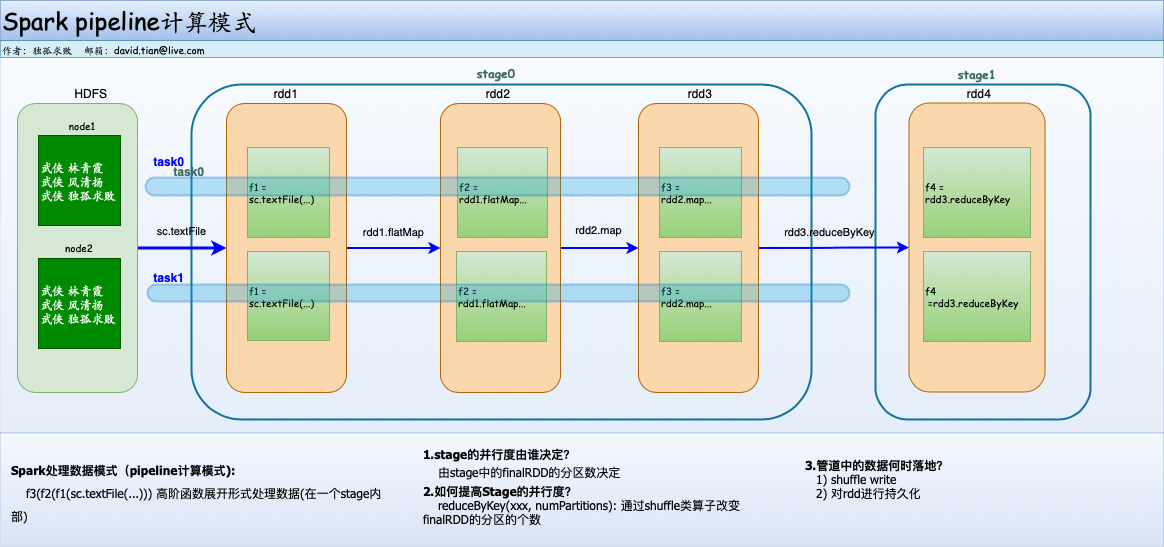

The diagram above was exported from draw.io. Its source (the exported page's mxGraphModel, read from the mxfile embedded in the PNG):
<mxGraphModel dx="1299" dy="675" grid="0" gridSize="10" guides="1" tooltips="1" connect="1" arrows="1" fold="1" page="1" pageScale="1" pageWidth="850" pageHeight="1100" math="0" shadow="0">
  <root>
    <mxCell id="0" />
    <mxCell id="1" parent="0" />
    <mxCell id="KjIEdAucTr15jTCJpXuQ-1" value="" style="rounded=0;whiteSpace=wrap;html=1;fontSize=10;align=left;fillColor=#dae8fc;strokeColor=#6c8ebf;gradientColor=#7ea6e0;opacity=20;" vertex="1" parent="1">
      <mxGeometry x="37" y="105" width="1163" height="376" as="geometry" />
    </mxCell>
    <mxCell id="KjIEdAucTr15jTCJpXuQ-43" value="" style="rounded=1;whiteSpace=wrap;html=1;strokeColor=#10739e;strokeWidth=2;fontSize=10;fillColor=none;" vertex="1" parent="1">
      <mxGeometry x="912" y="132" width="215" height="335" as="geometry" />
    </mxCell>
    <mxCell id="KjIEdAucTr15jTCJpXuQ-42" value="" style="rounded=1;whiteSpace=wrap;html=1;fontSize=10;strokeColor=#10739e;strokeWidth=2;fillColor=none;" vertex="1" parent="1">
      <mxGeometry x="228" y="132" width="620" height="335" as="geometry" />
    </mxCell>
    <mxCell id="KjIEdAucTr15jTCJpXuQ-2" value="" style="rounded=1;whiteSpace=wrap;html=1;fillColor=#fad7ac;strokeColor=#b46504;" vertex="1" parent="1">
      <mxGeometry x="945.5" y="150.5" width="136" height="289" as="geometry" />
    </mxCell>
    <mxCell id="KjIEdAucTr15jTCJpXuQ-3" value="sc.textFile" style="edgeStyle=orthogonalEdgeStyle;rounded=0;orthogonalLoop=1;jettySize=auto;html=1;exitX=1;exitY=0.5;exitDx=0;exitDy=0;strokeColor=#0000FF;strokeWidth=3;labelBackgroundColor=none;" edge="1" parent="1" source="KjIEdAucTr15jTCJpXuQ-4" target="KjIEdAucTr15jTCJpXuQ-8">
      <mxGeometry x="-0.0112" y="18" relative="1" as="geometry">
        <mxPoint y="1" as="offset" />
      </mxGeometry>
    </mxCell>
    <mxCell id="KjIEdAucTr15jTCJpXuQ-4" value="" style="rounded=1;whiteSpace=wrap;html=1;fillColor=#d5e8d4;strokeColor=#82b366;" vertex="1" parent="1">
      <mxGeometry x="54" y="151" width="120" height="289" as="geometry" />
    </mxCell>
    <mxCell id="KjIEdAucTr15jTCJpXuQ-5" value="武侠 林青霞&lt;br&gt;武侠 风清扬&lt;br&gt;武侠 独孤求败" style="rounded=0;whiteSpace=wrap;html=1;align=left;fillColor=#008a00;strokeColor=#005700;fontColor=#ffffff;fontFamily=Comic Sans MS;" vertex="1" parent="1">
      <mxGeometry x="75" y="183" width="82" height="90" as="geometry" />
    </mxCell>
    <mxCell id="KjIEdAucTr15jTCJpXuQ-6" value="武侠 林青霞&lt;br&gt;武侠 风清扬&lt;br&gt;武侠 独孤求败" style="rounded=0;whiteSpace=wrap;html=1;align=left;fillColor=#008a00;strokeColor=#005700;fontColor=#ffffff;fontFamily=Comic Sans MS;" vertex="1" parent="1">
      <mxGeometry x="75" y="306" width="82" height="90" as="geometry" />
    </mxCell>
    <mxCell id="KjIEdAucTr15jTCJpXuQ-7" value="rdd1.flatMap" style="edgeStyle=orthogonalEdgeStyle;rounded=0;orthogonalLoop=1;jettySize=auto;html=1;exitX=1;exitY=0.5;exitDx=0;exitDy=0;strokeColor=#0000FF;strokeWidth=2;labelBackgroundColor=none;" edge="1" parent="1" source="KjIEdAucTr15jTCJpXuQ-8" target="KjIEdAucTr15jTCJpXuQ-14">
      <mxGeometry y="17" relative="1" as="geometry">
        <mxPoint y="1" as="offset" />
      </mxGeometry>
    </mxCell>
    <mxCell id="KjIEdAucTr15jTCJpXuQ-8" value="" style="rounded=1;whiteSpace=wrap;html=1;fillColor=#fad7ac;strokeColor=#b46504;" vertex="1" parent="1">
      <mxGeometry x="263" y="151" width="120" height="289" as="geometry" />
    </mxCell>
    <mxCell id="KjIEdAucTr15jTCJpXuQ-9" value="f1 = sc.textFile(...)" style="rounded=0;whiteSpace=wrap;html=1;align=left;fillColor=#d5e8d4;strokeColor=#82b366;gradientColor=#97d077;fontFamily=Comic Sans MS;fontSize=10;" vertex="1" parent="1">
      <mxGeometry x="284" y="195" width="82" height="90" as="geometry" />
    </mxCell>
    <mxCell id="KjIEdAucTr15jTCJpXuQ-10" value="f1 = sc.textFile(...)" style="rounded=0;whiteSpace=wrap;html=1;align=left;fillColor=#d5e8d4;strokeColor=#82b366;gradientColor=#97d077;fontFamily=Comic Sans MS;fontSize=10;" vertex="1" parent="1">
      <mxGeometry x="284" y="299" width="82" height="89" as="geometry" />
    </mxCell>
    <mxCell id="KjIEdAucTr15jTCJpXuQ-11" value="HDFS" style="text;html=1;strokeColor=none;fillColor=none;align=center;verticalAlign=middle;whiteSpace=wrap;rounded=0;" vertex="1" parent="1">
      <mxGeometry x="108" y="131" width="40" height="20" as="geometry" />
    </mxCell>
    <mxCell id="KjIEdAucTr15jTCJpXuQ-12" value="rdd1" style="text;html=1;strokeColor=none;fillColor=none;align=center;verticalAlign=middle;whiteSpace=wrap;rounded=0;" vertex="1" parent="1">
      <mxGeometry x="303" y="131" width="40" height="20" as="geometry" />
    </mxCell>
    <mxCell id="KjIEdAucTr15jTCJpXuQ-13" value="rdd2.map" style="edgeStyle=orthogonalEdgeStyle;rounded=0;orthogonalLoop=1;jettySize=auto;html=1;entryX=0;entryY=0.5;entryDx=0;entryDy=0;strokeColor=#0000FF;strokeWidth=2;labelBackgroundColor=none;" edge="1" parent="1" source="KjIEdAucTr15jTCJpXuQ-14" target="KjIEdAucTr15jTCJpXuQ-19">
      <mxGeometry x="-0.0256" y="19" relative="1" as="geometry">
        <mxPoint y="1" as="offset" />
      </mxGeometry>
    </mxCell>
    <mxCell id="KjIEdAucTr15jTCJpXuQ-14" value="" style="rounded=1;whiteSpace=wrap;html=1;fillColor=#fad7ac;strokeColor=#b46504;" vertex="1" parent="1">
      <mxGeometry x="477" y="151" width="120" height="289" as="geometry" />
    </mxCell>
    <mxCell id="KjIEdAucTr15jTCJpXuQ-15" value="f2 = rdd1.flatMap..." style="rounded=0;whiteSpace=wrap;html=1;align=left;gradientColor=#97d077;fillColor=#d5e8d4;strokeColor=#82b366;fontFamily=Comic Sans MS;fontSize=10;" vertex="1" parent="1">
      <mxGeometry x="494" y="195" width="90" height="90" as="geometry" />
    </mxCell>
    <mxCell id="KjIEdAucTr15jTCJpXuQ-16" value="f2 = rdd1.flatMap..." style="rounded=0;whiteSpace=wrap;html=1;align=left;gradientColor=#97d077;fillColor=#d5e8d4;strokeColor=#82b366;fontFamily=Comic Sans MS;fontSize=10;" vertex="1" parent="1">
      <mxGeometry x="493" y="299" width="90" height="90" as="geometry" />
    </mxCell>
    <mxCell id="KjIEdAucTr15jTCJpXuQ-17" value="rdd2" style="text;html=1;strokeColor=none;fillColor=none;align=center;verticalAlign=middle;whiteSpace=wrap;rounded=0;" vertex="1" parent="1">
      <mxGeometry x="515" y="131" width="40" height="20" as="geometry" />
    </mxCell>
    <mxCell id="KjIEdAucTr15jTCJpXuQ-18" value="rdd3.reduceByKey" style="edgeStyle=orthogonalEdgeStyle;rounded=0;orthogonalLoop=1;jettySize=auto;html=1;exitX=1;exitY=0.5;exitDx=0;exitDy=0;entryX=0;entryY=0.5;entryDx=0;entryDy=0;curved=1;strokeColor=#0000FF;strokeWidth=2;labelBackgroundColor=none;" edge="1" parent="1" source="KjIEdAucTr15jTCJpXuQ-19" target="KjIEdAucTr15jTCJpXuQ-2">
      <mxGeometry x="-0.0556" y="17" relative="1" as="geometry">
        <mxPoint y="1" as="offset" />
      </mxGeometry>
    </mxCell>
    <mxCell id="KjIEdAucTr15jTCJpXuQ-19" value="" style="rounded=1;whiteSpace=wrap;html=1;fillColor=#fad7ac;strokeColor=#b46504;" vertex="1" parent="1">
      <mxGeometry x="675" y="151" width="120" height="289" as="geometry" />
    </mxCell>
    <mxCell id="KjIEdAucTr15jTCJpXuQ-22" value="f3 = &lt;br&gt;rdd2.map..." style="rounded=0;whiteSpace=wrap;html=1;align=left;gradientColor=#97d077;fillColor=#d5e8d4;strokeColor=#82b366;fontFamily=Comic Sans MS;fontSize=10;" vertex="1" parent="1">
      <mxGeometry x="696" y="195" width="82" height="90" as="geometry" />
    </mxCell>
    <mxCell id="KjIEdAucTr15jTCJpXuQ-24" value="f3 =&amp;nbsp;&lt;br&gt;rdd2.map..." style="rounded=0;whiteSpace=wrap;html=1;align=left;gradientColor=#97d077;fillColor=#d5e8d4;strokeColor=#82b366;fontFamily=Comic Sans MS;fontSize=10;" vertex="1" parent="1">
      <mxGeometry x="696" y="299" width="82" height="90" as="geometry" />
    </mxCell>
    <mxCell id="KjIEdAucTr15jTCJpXuQ-25" value="rdd3" style="text;html=1;strokeColor=none;fillColor=none;align=center;verticalAlign=middle;whiteSpace=wrap;rounded=0;" vertex="1" parent="1">
      <mxGeometry x="717" y="131" width="40" height="20" as="geometry" />
    </mxCell>
    <mxCell id="KjIEdAucTr15jTCJpXuQ-27" value="f4 = rdd3.reduceByKey" style="rounded=0;whiteSpace=wrap;html=1;align=left;gradientColor=#97d077;fillColor=#d5e8d4;strokeColor=#82b366;fontFamily=Comic Sans MS;fontSize=10;" vertex="1" parent="1">
      <mxGeometry x="960" y="195" width="107" height="90" as="geometry" />
    </mxCell>
    <mxCell id="KjIEdAucTr15jTCJpXuQ-29" value="f4 &amp;nbsp;=rdd3.reduceByKey" style="rounded=0;whiteSpace=wrap;html=1;align=left;gradientColor=#97d077;fillColor=#d5e8d4;strokeColor=#82b366;fontFamily=Comic Sans MS;fontSize=10;" vertex="1" parent="1">
      <mxGeometry x="960" y="299" width="107" height="90" as="geometry" />
    </mxCell>
    <mxCell id="KjIEdAucTr15jTCJpXuQ-30" value="rdd4" style="text;html=1;strokeColor=none;fillColor=none;align=center;verticalAlign=middle;whiteSpace=wrap;rounded=0;" vertex="1" parent="1">
      <mxGeometry x="996" y="130.5" width="40" height="20" as="geometry" />
    </mxCell>
    <mxCell id="KjIEdAucTr15jTCJpXuQ-33" value="&lt;h4&gt;&lt;br&gt;&lt;/h4&gt;" style="text;html=1;strokeColor=#6c8ebf;fillColor=#dae8fc;align=left;verticalAlign=middle;whiteSpace=wrap;rounded=0;opacity=30;fontFamily=Tahoma;gradientColor=#7ea6e0;" vertex="1" parent="1">
      <mxGeometry x="37" y="480" width="1163" height="114" as="geometry" />
    </mxCell>
    <mxCell id="KjIEdAucTr15jTCJpXuQ-37" value="Spark pipeline计算模式" style="text;html=1;strokeColor=#6c8ebf;fillColor=#dae8fc;align=left;verticalAlign=middle;whiteSpace=wrap;rounded=0;fontSize=24;fontFamily=Comic Sans MS;gradientColor=#7ea6e0;opacity=70;" vertex="1" parent="1">
      <mxGeometry x="37" y="48" width="1163" height="40" as="geometry" />
    </mxCell>
    <mxCell id="KjIEdAucTr15jTCJpXuQ-38" value="作者：独孤求败 &amp;nbsp; &amp;nbsp;邮箱：david.tian@live.com" style="text;html=1;strokeColor=#10739e;fillColor=#b1ddf0;align=left;verticalAlign=middle;whiteSpace=wrap;rounded=0;fontSize=10;glass=0;comic=0;shadow=0;fontFamily=Comic Sans MS;opacity=50;" vertex="1" parent="1">
      <mxGeometry x="37" y="88" width="1163" height="17" as="geometry" />
    </mxCell>
    <mxCell id="KjIEdAucTr15jTCJpXuQ-40" value="node1" style="text;html=1;strokeColor=none;fillColor=none;align=center;verticalAlign=middle;whiteSpace=wrap;rounded=0;shadow=0;glass=0;comic=0;fontFamily=Comic Sans MS;fontSize=10;fontColor=#000000;opacity=50;" vertex="1" parent="1">
      <mxGeometry x="99" y="163" width="40" height="20" as="geometry" />
    </mxCell>
    <mxCell id="KjIEdAucTr15jTCJpXuQ-41" value="node2" style="text;html=1;strokeColor=none;fillColor=none;align=center;verticalAlign=middle;whiteSpace=wrap;rounded=0;shadow=0;glass=0;comic=0;fontFamily=Comic Sans MS;fontSize=10;fontColor=#000000;opacity=50;" vertex="1" parent="1">
      <mxGeometry x="96" y="285" width="40" height="20" as="geometry" />
    </mxCell>
    <mxCell id="KjIEdAucTr15jTCJpXuQ-44" value="&lt;font color=&quot;#406b63&quot; face=&quot;Comic Sans MS&quot; style=&quot;font-size: 12px;&quot;&gt;&lt;b style=&quot;font-size: 12px;&quot;&gt;stage0&lt;/b&gt;&lt;/font&gt;" style="text;html=1;strokeColor=none;fillColor=none;align=center;verticalAlign=middle;whiteSpace=wrap;rounded=0;fontSize=12;" vertex="1" parent="1">
      <mxGeometry x="513" y="111" width="40" height="20" as="geometry" />
    </mxCell>
    <mxCell id="KjIEdAucTr15jTCJpXuQ-45" value="&lt;b&gt;&lt;font face=&quot;Comic Sans MS&quot; style=&quot;font-size: 12px&quot;&gt;stage1&lt;/font&gt;&lt;/b&gt;" style="text;html=1;strokeColor=none;fillColor=none;align=center;verticalAlign=middle;whiteSpace=wrap;rounded=0;fontSize=10;fontColor=#406B63;" vertex="1" parent="1">
      <mxGeometry x="993.5" y="111" width="40" height="20" as="geometry" />
    </mxCell>
    <mxCell id="KjIEdAucTr15jTCJpXuQ-51" value="" style="html=1;dashed=0;whitespace=wrap;shape=mxgraph.dfd.start;strokeColor=#006EAF;strokeWidth=2;fillColor=#1ba1e2;fontSize=12;opacity=30;fontColor=#ffffff;" vertex="1" parent="1">
      <mxGeometry x="182" y="225" width="704" height="18" as="geometry" />
    </mxCell>
    <mxCell id="KjIEdAucTr15jTCJpXuQ-53" value="" style="html=1;dashed=0;whitespace=wrap;shape=mxgraph.dfd.start;strokeColor=#006EAF;strokeWidth=2;fillColor=#1ba1e2;fontSize=12;opacity=30;fontColor=#ffffff;" vertex="1" parent="1">
      <mxGeometry x="184" y="332" width="702" height="17" as="geometry" />
    </mxCell>
    <mxCell id="KjIEdAucTr15jTCJpXuQ-54" value="task0" style="text;html=1;strokeColor=none;fillColor=none;align=center;verticalAlign=middle;whiteSpace=wrap;rounded=0;fontSize=12;fontColor=#0000FF;opacity=30;fontStyle=1" vertex="1" parent="1">
      <mxGeometry x="186" y="199" width="40" height="20" as="geometry" />
    </mxCell>
    <mxCell id="KjIEdAucTr15jTCJpXuQ-55" value="task1" style="text;html=1;strokeColor=none;fillColor=none;align=center;verticalAlign=middle;whiteSpace=wrap;rounded=0;fontSize=12;fontColor=#0000FF;opacity=30;fontStyle=1" vertex="1" parent="1">
      <mxGeometry x="186" y="315" width="40" height="20" as="geometry" />
    </mxCell>
    <mxCell id="KjIEdAucTr15jTCJpXuQ-58" value="&lt;p&gt;&lt;/p&gt;&lt;div style=&quot;text-align: left ; line-height: 197%&quot;&gt;&lt;div&gt;&lt;b&gt;&lt;font color=&quot;#000000&quot;&gt;Spark处理数据模式（pipeline计算模式):&lt;/font&gt;&lt;/b&gt;&lt;/div&gt;&lt;span style=&quot;color: rgb(0 , 0 , 0)&quot;&gt;&amp;nbsp; &amp;nbsp; f3(f2(f1(sc.textFile(...))) 高阶函数展开形式处理数据(在一个stage内部)&lt;/span&gt;&lt;br&gt;&lt;/div&gt;" style="text;html=1;strokeColor=none;fillColor=none;align=center;verticalAlign=middle;whiteSpace=wrap;rounded=0;fontFamily=Tahoma;fontSize=12;fontColor=#0000FF;opacity=30;" vertex="1" parent="1">
      <mxGeometry x="47" y="493" width="388" height="84" as="geometry" />
    </mxCell>
    <mxCell id="KjIEdAucTr15jTCJpXuQ-59" value="task0" style="text;html=1;strokeColor=none;fillColor=none;align=center;verticalAlign=middle;whiteSpace=wrap;rounded=0;fontSize=12;fontColor=#406B63;opacity=30;fontStyle=1" vertex="1" parent="1">
      <mxGeometry x="206" y="209" width="40" height="20" as="geometry" />
    </mxCell>
    <mxCell id="KjIEdAucTr15jTCJpXuQ-60" value="&lt;p&gt;&lt;/p&gt;&lt;div&gt;&lt;div&gt;&lt;b style=&quot;color: rgb(0 , 0 , 0)&quot;&gt;1.stage的并行度由谁决定？&lt;/b&gt;&lt;/div&gt;&lt;/div&gt;&lt;div&gt;&lt;font color=&quot;#000000&quot;&gt;&lt;span style=&quot;line-height: 197%&quot;&gt;&amp;nbsp; &amp;nbsp; 由stage中的finalRDD的分区数决定&lt;/span&gt;&lt;/font&gt;&lt;/div&gt;&lt;div&gt;&lt;font color=&quot;#000000&quot;&gt;&lt;span&gt;&lt;b&gt;2.如何提高Stage的并行度？&lt;/b&gt;&lt;/span&gt;&lt;/font&gt;&lt;/div&gt;&lt;div&gt;&lt;font color=&quot;#000000&quot;&gt;&lt;span&gt;&amp;nbsp; &amp;nbsp; reduceByKey(xxx, numPartitions): 通过shuffle类算子改变finalRDD的分区的个数&lt;/span&gt;&lt;/font&gt;&lt;/div&gt;&lt;div&gt;&lt;font color=&quot;#000000&quot;&gt;&lt;span&gt;&lt;br&gt;&lt;/span&gt;&lt;/font&gt;&lt;/div&gt;" style="text;html=1;strokeColor=none;fillColor=none;align=left;verticalAlign=middle;whiteSpace=wrap;rounded=0;fontFamily=Tahoma;fontSize=12;fontColor=#0000FF;opacity=30;" vertex="1" parent="1">
      <mxGeometry x="458" y="493" width="353" height="84" as="geometry" />
    </mxCell>
    <mxCell id="KjIEdAucTr15jTCJpXuQ-61" value="&lt;p&gt;&lt;/p&gt;&lt;div&gt;&lt;div&gt;&lt;b style=&quot;color: rgb(0 , 0 , 0)&quot;&gt;3.管道中的数据何时落地？&lt;/b&gt;&lt;/div&gt;&lt;/div&gt;&lt;div&gt;&lt;span style=&quot;color: rgb(0 , 0 , 0)&quot;&gt;&amp;nbsp;&amp;nbsp;&lt;/span&gt;&lt;font color=&quot;#000000&quot;&gt;&amp;nbsp;1) shuffle write&lt;/font&gt;&lt;br&gt;&lt;span style=&quot;color: rgb(0 , 0 , 0)&quot;&gt;&amp;nbsp; &amp;nbsp;2) 对rdd进行持久化&lt;/span&gt;&lt;br&gt;&lt;/div&gt;&lt;div&gt;&lt;font color=&quot;#000000&quot;&gt;&lt;span&gt;&lt;br&gt;&lt;/span&gt;&lt;/font&gt;&lt;/div&gt;" style="text;html=1;strokeColor=none;fillColor=none;align=left;verticalAlign=middle;whiteSpace=wrap;rounded=0;fontFamily=Tahoma;fontSize=12;fontColor=#0000FF;opacity=30;" vertex="1" parent="1">
      <mxGeometry x="839.5" y="485" width="353" height="84" as="geometry" />
    </mxCell>
  </root>
</mxGraphModel>